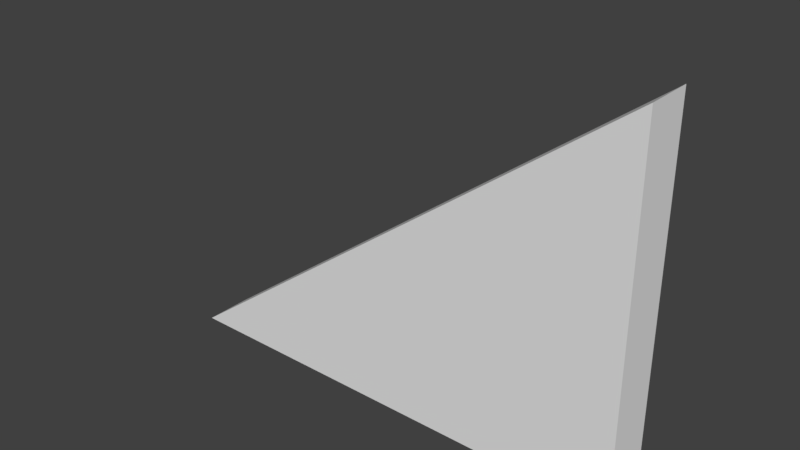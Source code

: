 # Source: Inn_WallLowered_2x3x150.blend  (saved by Blender 2.79.0; exported with 4.5.12 LTS)
import bpy
from mathutils import Matrix  # noqa: F401  (used for matrix-valued properties, if any)

bpy.ops.wm.read_factory_settings(use_empty=True)
scene = bpy.context.scene
scene.name = 'Scene'

# ---- collections
col_collection_1 = bpy.data.collections.new('Collection 1'); scene.collection.children.link(col_collection_1)

# ---- world
world_world = bpy.data.worlds.new('World'); scene.world = world_world
world_world.color = (0.05088, 0.05088, 0.05088)
world_world.use_sun_shadow = False
world_world.sun_shadow_jitter_overblur = 0.0
world_world.cycles.sampling_method = 'MANUAL'

# ---- meshes
me_inn_walllowered_2x3x150 = bpy.data.meshes.new('Inn_WallLowered_2x3x150')
me_inn_walllowered_2x3x150.from_pydata([(0.0, 0.0, 0.0), (0.0, 0.2, 0.0), (2.0, 0.2, 0.0), (2.0, 0.0, 0.0), (2.0, 0.2, 1.5), (2.0, 0.0, 1.5)], [], [(0, 1, 2, 3), (2, 1, 4), (0, 5, 4, 1), (3, 2, 4, 5), (5, 0, 3)])
me_inn_walllowered_2x3x150.use_remesh_preserve_volume = False
me_inn_walllowered_2x3x150.use_remesh_preserve_attributes = False
me_inn_walllowered_2x3x150.use_mirror_vertex_groups = False
me_inn_walllowered_2x3x150.update()

# ---- objects
ob_inn_walllowered_2x3x150 = bpy.data.objects.new('Inn_WallLowered_2x3x150', me_inn_walllowered_2x3x150)

# ---- transforms, parenting, visibility, modifiers, constraints
ob_inn_walllowered_2x3x150.location = (0.0, 0.0, 0.0)
ob_inn_walllowered_2x3x150.lineart.crease_threshold = 0.0

# ---- collection membership
col_collection_1.objects.link(ob_inn_walllowered_2x3x150)

# ---- scene / render settings (as saved in the file)
scene.frame_start = 1; scene.frame_end = 250; scene.frame_set(1)
scene.render.engine = 'BLENDER_EEVEE_NEXT'
scene.render.resolution_percentage = 50
scene.render.dither_intensity = 0.0
scene.cycles.use_denoising = False
scene.cycles.samples = 128
scene.cycles.sampling_pattern = 'TABULATED_SOBOL'
scene.cycles.use_adaptive_sampling = False
scene.cycles.use_light_tree = False
scene.cycles.blur_glossy = 0.0
scene.cycles.sample_clamp_indirect = 0.0
scene.view_settings.view_transform = 'Standard'
bpy.context.view_layer.update()

# ---- added for rendering (the .blend has no active camera and no usable light): camera, sun
cam_auto = bpy.data.cameras.new('AutoCamera')
cam_auto.lens = 50.0
cam_auto.sensor_width = 36.0
cam_auto.clip_end = 1000.0
ob_auto_camera = bpy.data.objects.new('AutoCamera', cam_auto)
scene.collection.objects.link(ob_auto_camera)
ob_auto_camera.location = (3.32045, -2.68454, 2.60636)
ob_auto_camera.rotation_euler = (1.09748, -7.21219e-08, 0.694738)
scene.camera = ob_auto_camera
light_auto_sun = bpy.data.lights.new('AutoSun', 'SUN')
light_auto_sun.energy = 3.0
light_auto_sun.angle = 0.0523599
ob_auto_sun = bpy.data.objects.new('AutoSun', light_auto_sun)
scene.collection.objects.link(ob_auto_sun)
ob_auto_sun.rotation_euler = (0.872665, 0.174533, 0.523599)
bpy.context.view_layer.update()
